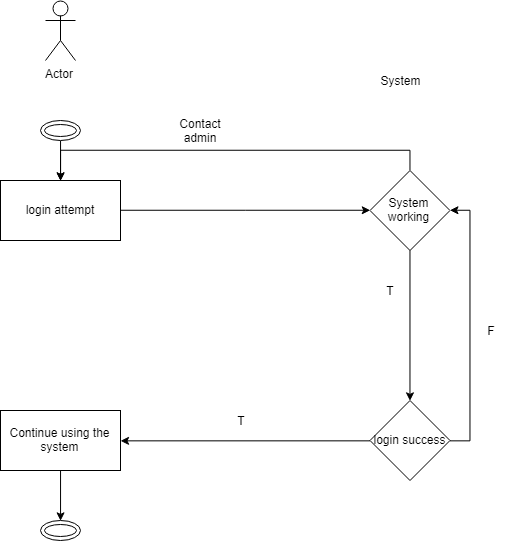

The diagram above was exported from draw.io. Its source (the exported page's mxGraphModel, read from the mxfile embedded in the PNG):
<mxGraphModel dx="887" dy="492" grid="1" gridSize="10" guides="1" tooltips="1" connect="1" arrows="1" fold="1" page="1" pageScale="1" pageWidth="1100" pageHeight="850" background="#ffffff" math="0" shadow="0">
  <root>
    <mxCell id="0" />
    <mxCell id="1" parent="0" />
    <mxCell id="7rz7Ek_P40j3YBliWTn1-19" style="edgeStyle=orthogonalEdgeStyle;rounded=0;orthogonalLoop=1;jettySize=auto;html=1;exitX=1;exitY=0.5;exitDx=0;exitDy=0;" edge="1" parent="1" source="7rz7Ek_P40j3YBliWTn1-2" target="7rz7Ek_P40j3YBliWTn1-4">
      <mxGeometry relative="1" as="geometry" />
    </mxCell>
    <mxCell id="7rz7Ek_P40j3YBliWTn1-2" value="login attempt" style="rounded=0;whiteSpace=wrap;html=1;" vertex="1" parent="1">
      <mxGeometry x="180" y="210" width="120" height="60" as="geometry" />
    </mxCell>
    <mxCell id="7rz7Ek_P40j3YBliWTn1-18" style="edgeStyle=orthogonalEdgeStyle;rounded=0;orthogonalLoop=1;jettySize=auto;html=1;exitX=0.5;exitY=1;exitDx=0;exitDy=0;entryX=0.5;entryY=0;entryDx=0;entryDy=0;" edge="1" parent="1" source="7rz7Ek_P40j3YBliWTn1-3" target="7rz7Ek_P40j3YBliWTn1-13">
      <mxGeometry relative="1" as="geometry" />
    </mxCell>
    <mxCell id="7rz7Ek_P40j3YBliWTn1-3" value="Continue using the system" style="rounded=0;whiteSpace=wrap;html=1;" vertex="1" parent="1">
      <mxGeometry x="180" y="440" width="120" height="60" as="geometry" />
    </mxCell>
    <mxCell id="7rz7Ek_P40j3YBliWTn1-20" style="edgeStyle=orthogonalEdgeStyle;rounded=0;orthogonalLoop=1;jettySize=auto;html=1;exitX=0.5;exitY=0;exitDx=0;exitDy=0;entryX=0.5;entryY=0;entryDx=0;entryDy=0;" edge="1" parent="1" source="7rz7Ek_P40j3YBliWTn1-4" target="7rz7Ek_P40j3YBliWTn1-2">
      <mxGeometry relative="1" as="geometry" />
    </mxCell>
    <mxCell id="7rz7Ek_P40j3YBliWTn1-22" style="edgeStyle=orthogonalEdgeStyle;rounded=0;orthogonalLoop=1;jettySize=auto;html=1;exitX=0.5;exitY=1;exitDx=0;exitDy=0;entryX=0.5;entryY=0;entryDx=0;entryDy=0;" edge="1" parent="1" source="7rz7Ek_P40j3YBliWTn1-4" target="7rz7Ek_P40j3YBliWTn1-5">
      <mxGeometry relative="1" as="geometry" />
    </mxCell>
    <mxCell id="7rz7Ek_P40j3YBliWTn1-4" value="System working" style="rhombus;whiteSpace=wrap;html=1;" vertex="1" parent="1">
      <mxGeometry x="549.5" y="200" width="80" height="80" as="geometry" />
    </mxCell>
    <mxCell id="7rz7Ek_P40j3YBliWTn1-23" style="edgeStyle=orthogonalEdgeStyle;rounded=0;orthogonalLoop=1;jettySize=auto;html=1;exitX=1;exitY=0.5;exitDx=0;exitDy=0;entryX=1;entryY=0.5;entryDx=0;entryDy=0;" edge="1" parent="1" source="7rz7Ek_P40j3YBliWTn1-5" target="7rz7Ek_P40j3YBliWTn1-4">
      <mxGeometry relative="1" as="geometry" />
    </mxCell>
    <mxCell id="7rz7Ek_P40j3YBliWTn1-24" style="edgeStyle=orthogonalEdgeStyle;rounded=0;orthogonalLoop=1;jettySize=auto;html=1;exitX=0;exitY=0.5;exitDx=0;exitDy=0;entryX=1;entryY=0.5;entryDx=0;entryDy=0;" edge="1" parent="1" source="7rz7Ek_P40j3YBliWTn1-5" target="7rz7Ek_P40j3YBliWTn1-3">
      <mxGeometry relative="1" as="geometry" />
    </mxCell>
    <mxCell id="7rz7Ek_P40j3YBliWTn1-5" value="login success" style="rhombus;whiteSpace=wrap;html=1;" vertex="1" parent="1">
      <mxGeometry x="549.5" y="430" width="80" height="80" as="geometry" />
    </mxCell>
    <mxCell id="7rz7Ek_P40j3YBliWTn1-6" value="System" style="text;html=1;strokeColor=none;fillColor=none;align=center;verticalAlign=middle;whiteSpace=wrap;rounded=0;" vertex="1" parent="1">
      <mxGeometry x="560" y="100" width="40" height="20" as="geometry" />
    </mxCell>
    <mxCell id="7rz7Ek_P40j3YBliWTn1-7" value="T" style="text;html=1;strokeColor=none;fillColor=none;align=center;verticalAlign=middle;whiteSpace=wrap;rounded=0;" vertex="1" parent="1">
      <mxGeometry x="400" y="440" width="40" height="20" as="geometry" />
    </mxCell>
    <mxCell id="7rz7Ek_P40j3YBliWTn1-8" value="F" style="text;html=1;strokeColor=none;fillColor=none;align=center;verticalAlign=middle;whiteSpace=wrap;rounded=0;" vertex="1" parent="1">
      <mxGeometry x="650" y="350" width="40" height="20" as="geometry" />
    </mxCell>
    <mxCell id="7rz7Ek_P40j3YBliWTn1-9" value="T" style="text;html=1;strokeColor=none;fillColor=none;align=center;verticalAlign=middle;whiteSpace=wrap;rounded=0;" vertex="1" parent="1">
      <mxGeometry x="549.5" y="310" width="40" height="20" as="geometry" />
    </mxCell>
    <mxCell id="7rz7Ek_P40j3YBliWTn1-10" value="Contact admin" style="text;html=1;strokeColor=none;fillColor=none;align=center;verticalAlign=middle;whiteSpace=wrap;rounded=0;" vertex="1" parent="1">
      <mxGeometry x="360" y="150" width="40" height="20" as="geometry" />
    </mxCell>
    <mxCell id="7rz7Ek_P40j3YBliWTn1-11" value="Actor" style="shape=umlActor;verticalLabelPosition=bottom;labelBackgroundColor=#ffffff;verticalAlign=top;html=1;outlineConnect=0;" vertex="1" parent="1">
      <mxGeometry x="225" y="30" width="30" height="60" as="geometry" />
    </mxCell>
    <mxCell id="7rz7Ek_P40j3YBliWTn1-17" style="edgeStyle=orthogonalEdgeStyle;rounded=0;orthogonalLoop=1;jettySize=auto;html=1;exitX=0.5;exitY=1;exitDx=0;exitDy=0;entryX=0.5;entryY=0;entryDx=0;entryDy=0;" edge="1" parent="1" source="7rz7Ek_P40j3YBliWTn1-12" target="7rz7Ek_P40j3YBliWTn1-2">
      <mxGeometry relative="1" as="geometry" />
    </mxCell>
    <mxCell id="7rz7Ek_P40j3YBliWTn1-12" value="" style="ellipse;shape=doubleEllipse;whiteSpace=wrap;html=1;" vertex="1" parent="1">
      <mxGeometry x="220.04761904761904" y="150" width="40" height="20" as="geometry" />
    </mxCell>
    <mxCell id="7rz7Ek_P40j3YBliWTn1-13" value="" style="ellipse;shape=doubleEllipse;whiteSpace=wrap;html=1;" vertex="1" parent="1">
      <mxGeometry x="220" y="550" width="40" height="20" as="geometry" />
    </mxCell>
  </root>
</mxGraphModel>